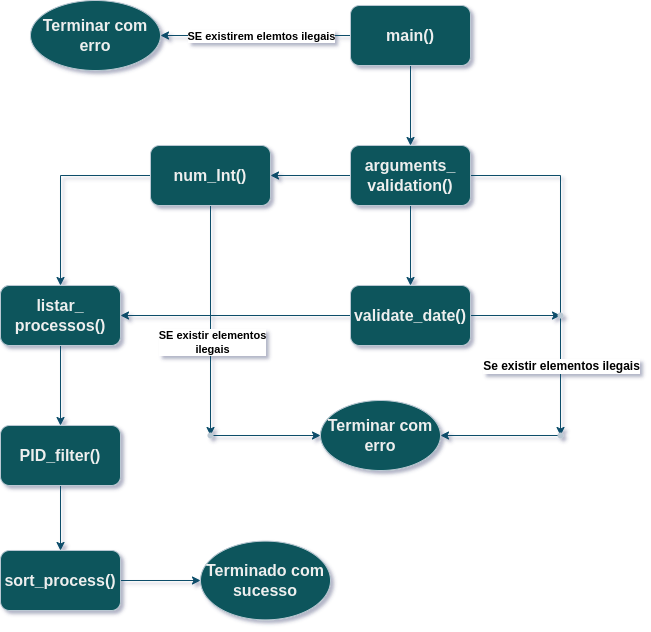

The diagram above was exported from draw.io. Its source (the exported page's mxGraphModel, read from the mxfile embedded in the PNG):
<mxGraphModel dx="2184" dy="696" grid="1" gridSize="10" guides="1" tooltips="1" connect="1" arrows="1" fold="1" page="1" pageScale="1" pageWidth="827" pageHeight="1169" math="0" shadow="1">
  <root>
    <mxCell id="0" />
    <mxCell id="1" parent="0" />
    <mxCell id="CyGbZqXl1_AWSdKTQnOp-5" value="" style="edgeStyle=orthogonalEdgeStyle;rounded=0;orthogonalLoop=1;jettySize=auto;html=1;strokeColor=#0B4D6A;" edge="1" parent="1" source="CyGbZqXl1_AWSdKTQnOp-1" target="CyGbZqXl1_AWSdKTQnOp-4">
      <mxGeometry relative="1" as="geometry" />
    </mxCell>
    <mxCell id="CyGbZqXl1_AWSdKTQnOp-9" value="" style="edgeStyle=orthogonalEdgeStyle;rounded=0;orthogonalLoop=1;jettySize=auto;html=1;strokeColor=#0B4D6A;" edge="1" parent="1" source="CyGbZqXl1_AWSdKTQnOp-1" target="CyGbZqXl1_AWSdKTQnOp-8">
      <mxGeometry relative="1" as="geometry" />
    </mxCell>
    <mxCell id="CyGbZqXl1_AWSdKTQnOp-10" value="&lt;b&gt;SE existirem elemtos ilegais&lt;/b&gt;" style="edgeLabel;html=1;align=center;verticalAlign=middle;resizable=0;points=[];fontColor=#000000;" vertex="1" connectable="0" parent="CyGbZqXl1_AWSdKTQnOp-9">
      <mxGeometry x="0.3158" y="-1" relative="1" as="geometry">
        <mxPoint x="35" y="1" as="offset" />
      </mxGeometry>
    </mxCell>
    <mxCell id="CyGbZqXl1_AWSdKTQnOp-1" value="main()" style="rounded=1;whiteSpace=wrap;html=1;fillColor=#09555B;strokeColor=#BAC8D3;fontColor=#EEEEEE;fontStyle=1;fontSize=16;" vertex="1" parent="1">
      <mxGeometry x="-230" y="40" width="120" height="60" as="geometry" />
    </mxCell>
    <mxCell id="CyGbZqXl1_AWSdKTQnOp-7" value="" style="edgeStyle=orthogonalEdgeStyle;rounded=0;orthogonalLoop=1;jettySize=auto;html=1;strokeColor=#0B4D6A;" edge="1" parent="1" source="CyGbZqXl1_AWSdKTQnOp-4" target="CyGbZqXl1_AWSdKTQnOp-6">
      <mxGeometry relative="1" as="geometry" />
    </mxCell>
    <mxCell id="CyGbZqXl1_AWSdKTQnOp-12" value="" style="edgeStyle=orthogonalEdgeStyle;rounded=0;orthogonalLoop=1;jettySize=auto;html=1;strokeColor=#0B4D6A;fontColor=#000000;" edge="1" parent="1" source="CyGbZqXl1_AWSdKTQnOp-4" target="CyGbZqXl1_AWSdKTQnOp-11">
      <mxGeometry relative="1" as="geometry" />
    </mxCell>
    <mxCell id="CyGbZqXl1_AWSdKTQnOp-30" value="" style="edgeStyle=orthogonalEdgeStyle;rounded=0;orthogonalLoop=1;jettySize=auto;html=1;strokeColor=#0B4D6A;fontColor=#000000;" edge="1" parent="1" source="CyGbZqXl1_AWSdKTQnOp-4" target="CyGbZqXl1_AWSdKTQnOp-29">
      <mxGeometry relative="1" as="geometry" />
    </mxCell>
    <mxCell id="CyGbZqXl1_AWSdKTQnOp-44" value="&lt;b&gt;&lt;font style=&quot;font-size: 12px;&quot;&gt;Se existir elementos ilegais&lt;/font&gt;&lt;/b&gt;" style="edgeLabel;html=1;align=center;verticalAlign=middle;resizable=0;points=[];fontColor=#000000;" vertex="1" connectable="0" parent="CyGbZqXl1_AWSdKTQnOp-30">
      <mxGeometry x="0.5486" y="3" relative="1" as="geometry">
        <mxPoint x="-3" y="9" as="offset" />
      </mxGeometry>
    </mxCell>
    <mxCell id="CyGbZqXl1_AWSdKTQnOp-4" value="arguments_&lt;br&gt;validation()" style="rounded=1;whiteSpace=wrap;html=1;fillColor=#09555B;strokeColor=#BAC8D3;fontColor=#EEEEEE;fontStyle=1;fontSize=16;" vertex="1" parent="1">
      <mxGeometry x="-230" y="180" width="120" height="60" as="geometry" />
    </mxCell>
    <mxCell id="CyGbZqXl1_AWSdKTQnOp-16" value="" style="edgeStyle=orthogonalEdgeStyle;rounded=0;orthogonalLoop=1;jettySize=auto;html=1;strokeColor=#0B4D6A;fontColor=#000000;" edge="1" parent="1" source="CyGbZqXl1_AWSdKTQnOp-6" target="CyGbZqXl1_AWSdKTQnOp-15">
      <mxGeometry relative="1" as="geometry" />
    </mxCell>
    <mxCell id="CyGbZqXl1_AWSdKTQnOp-43" value="" style="edgeStyle=orthogonalEdgeStyle;rounded=0;orthogonalLoop=1;jettySize=auto;html=1;strokeColor=#0B4D6A;fontColor=#000000;" edge="1" parent="1" source="CyGbZqXl1_AWSdKTQnOp-6" target="CyGbZqXl1_AWSdKTQnOp-42">
      <mxGeometry relative="1" as="geometry" />
    </mxCell>
    <mxCell id="CyGbZqXl1_AWSdKTQnOp-6" value="validate_date()" style="rounded=1;whiteSpace=wrap;html=1;fillColor=#09555B;strokeColor=#BAC8D3;fontColor=#EEEEEE;fontStyle=1;fontSize=16;" vertex="1" parent="1">
      <mxGeometry x="-230" y="320" width="120" height="60" as="geometry" />
    </mxCell>
    <mxCell id="CyGbZqXl1_AWSdKTQnOp-8" value="Terminar com erro" style="ellipse;whiteSpace=wrap;html=1;fontSize=16;fillColor=#09555B;strokeColor=#BAC8D3;fontColor=#EEEEEE;rounded=1;fontStyle=1;" vertex="1" parent="1">
      <mxGeometry x="-550" y="35" width="130" height="70" as="geometry" />
    </mxCell>
    <mxCell id="CyGbZqXl1_AWSdKTQnOp-14" value="" style="edgeStyle=orthogonalEdgeStyle;rounded=0;orthogonalLoop=1;jettySize=auto;html=1;strokeColor=#0B4D6A;fontColor=#000000;" edge="1" parent="1" source="CyGbZqXl1_AWSdKTQnOp-11" target="CyGbZqXl1_AWSdKTQnOp-13">
      <mxGeometry relative="1" as="geometry" />
    </mxCell>
    <mxCell id="CyGbZqXl1_AWSdKTQnOp-25" value="" style="edgeStyle=orthogonalEdgeStyle;rounded=0;orthogonalLoop=1;jettySize=auto;html=1;strokeColor=#0B4D6A;fontColor=#000000;" edge="1" parent="1" source="CyGbZqXl1_AWSdKTQnOp-11" target="CyGbZqXl1_AWSdKTQnOp-24">
      <mxGeometry relative="1" as="geometry" />
    </mxCell>
    <mxCell id="CyGbZqXl1_AWSdKTQnOp-41" value="&lt;b&gt;SE existir elementos&lt;br&gt;ilegais&lt;/b&gt;" style="edgeLabel;html=1;align=center;verticalAlign=middle;resizable=0;points=[];fontColor=#000000;" vertex="1" connectable="0" parent="CyGbZqXl1_AWSdKTQnOp-25">
      <mxGeometry x="0.1826" y="1" relative="1" as="geometry">
        <mxPoint as="offset" />
      </mxGeometry>
    </mxCell>
    <mxCell id="CyGbZqXl1_AWSdKTQnOp-11" value="num_Int()" style="rounded=1;whiteSpace=wrap;html=1;fillColor=#09555B;strokeColor=#BAC8D3;fontColor=#EEEEEE;fontStyle=1;fontSize=16;" vertex="1" parent="1">
      <mxGeometry x="-430" y="180" width="120" height="60" as="geometry" />
    </mxCell>
    <mxCell id="CyGbZqXl1_AWSdKTQnOp-13" value="num_Int()" style="rounded=1;whiteSpace=wrap;html=1;fillColor=#09555B;strokeColor=#BAC8D3;fontColor=#EEEEEE;fontStyle=1;fontSize=16;" vertex="1" parent="1">
      <mxGeometry x="-580" y="320" width="120" height="60" as="geometry" />
    </mxCell>
    <mxCell id="CyGbZqXl1_AWSdKTQnOp-18" value="" style="edgeStyle=orthogonalEdgeStyle;rounded=0;orthogonalLoop=1;jettySize=auto;html=1;strokeColor=#0B4D6A;fontColor=#000000;" edge="1" parent="1" source="CyGbZqXl1_AWSdKTQnOp-15" target="CyGbZqXl1_AWSdKTQnOp-17">
      <mxGeometry relative="1" as="geometry" />
    </mxCell>
    <mxCell id="CyGbZqXl1_AWSdKTQnOp-15" value="listar_&lt;br&gt;processos()" style="rounded=1;whiteSpace=wrap;html=1;fillColor=#09555B;strokeColor=#BAC8D3;fontColor=#EEEEEE;fontStyle=1;fontSize=16;" vertex="1" parent="1">
      <mxGeometry x="-580" y="320" width="120" height="60" as="geometry" />
    </mxCell>
    <mxCell id="CyGbZqXl1_AWSdKTQnOp-20" value="" style="edgeStyle=orthogonalEdgeStyle;rounded=0;orthogonalLoop=1;jettySize=auto;html=1;strokeColor=#0B4D6A;fontColor=#000000;" edge="1" parent="1" source="CyGbZqXl1_AWSdKTQnOp-17" target="CyGbZqXl1_AWSdKTQnOp-19">
      <mxGeometry relative="1" as="geometry" />
    </mxCell>
    <mxCell id="CyGbZqXl1_AWSdKTQnOp-17" value="PID_filter()" style="rounded=1;whiteSpace=wrap;html=1;fillColor=#09555B;strokeColor=#BAC8D3;fontColor=#EEEEEE;fontStyle=1;fontSize=16;" vertex="1" parent="1">
      <mxGeometry x="-580" y="460" width="120" height="60" as="geometry" />
    </mxCell>
    <mxCell id="CyGbZqXl1_AWSdKTQnOp-23" value="" style="edgeStyle=orthogonalEdgeStyle;rounded=0;orthogonalLoop=1;jettySize=auto;html=1;strokeColor=#0B4D6A;fontColor=#000000;" edge="1" parent="1" source="CyGbZqXl1_AWSdKTQnOp-19" target="CyGbZqXl1_AWSdKTQnOp-22">
      <mxGeometry relative="1" as="geometry" />
    </mxCell>
    <mxCell id="CyGbZqXl1_AWSdKTQnOp-19" value="sort_process()" style="whiteSpace=wrap;html=1;fontSize=16;fillColor=#09555B;strokeColor=#BAC8D3;fontColor=#EEEEEE;rounded=1;fontStyle=1;" vertex="1" parent="1">
      <mxGeometry x="-580" y="585" width="120" height="60" as="geometry" />
    </mxCell>
    <mxCell id="CyGbZqXl1_AWSdKTQnOp-22" value="Terminado com sucesso" style="ellipse;whiteSpace=wrap;html=1;fontSize=16;fillColor=#09555B;strokeColor=#BAC8D3;fontColor=#EEEEEE;rounded=1;fontStyle=1;" vertex="1" parent="1">
      <mxGeometry x="-380" y="575.63" width="130" height="78.75" as="geometry" />
    </mxCell>
    <mxCell id="CyGbZqXl1_AWSdKTQnOp-40" value="" style="edgeStyle=orthogonalEdgeStyle;rounded=0;orthogonalLoop=1;jettySize=auto;html=1;strokeColor=#0B4D6A;fontColor=#000000;" edge="1" parent="1" source="CyGbZqXl1_AWSdKTQnOp-24" target="CyGbZqXl1_AWSdKTQnOp-39">
      <mxGeometry relative="1" as="geometry" />
    </mxCell>
    <mxCell id="CyGbZqXl1_AWSdKTQnOp-24" value="" style="shape=waypoint;sketch=0;size=6;pointerEvents=1;points=[];fillColor=#09555B;resizable=0;rotatable=0;perimeter=centerPerimeter;snapToPoint=1;fontSize=16;strokeColor=#BAC8D3;fontColor=#EEEEEE;rounded=1;fontStyle=1;" vertex="1" parent="1">
      <mxGeometry x="-390" y="450" width="40" height="40" as="geometry" />
    </mxCell>
    <mxCell id="CyGbZqXl1_AWSdKTQnOp-38" value="" style="edgeStyle=orthogonalEdgeStyle;rounded=0;orthogonalLoop=1;jettySize=auto;html=1;strokeColor=#0B4D6A;fontColor=#000000;" edge="1" parent="1" source="CyGbZqXl1_AWSdKTQnOp-29" target="CyGbZqXl1_AWSdKTQnOp-36">
      <mxGeometry relative="1" as="geometry" />
    </mxCell>
    <mxCell id="CyGbZqXl1_AWSdKTQnOp-29" value="" style="shape=waypoint;sketch=0;size=6;pointerEvents=1;points=[];fillColor=#09555B;resizable=0;rotatable=0;perimeter=centerPerimeter;snapToPoint=1;fontSize=16;strokeColor=#BAC8D3;fontColor=#EEEEEE;rounded=1;fontStyle=1;" vertex="1" parent="1">
      <mxGeometry x="-40" y="450" width="40" height="40" as="geometry" />
    </mxCell>
    <mxCell id="CyGbZqXl1_AWSdKTQnOp-36" value="" style="ellipse;whiteSpace=wrap;html=1;fontSize=16;fillColor=#09555B;strokeColor=#BAC8D3;fontColor=#EEEEEE;rounded=1;fontStyle=1;" vertex="1" parent="1">
      <mxGeometry x="-260" y="440" width="120" height="60" as="geometry" />
    </mxCell>
    <mxCell id="CyGbZqXl1_AWSdKTQnOp-39" value="Terminar com erro" style="ellipse;whiteSpace=wrap;html=1;fontSize=16;fillColor=#09555B;strokeColor=#BAC8D3;fontColor=#EEEEEE;sketch=0;rounded=1;fontStyle=1;" vertex="1" parent="1">
      <mxGeometry x="-260" y="435" width="120" height="70" as="geometry" />
    </mxCell>
    <mxCell id="CyGbZqXl1_AWSdKTQnOp-42" value="" style="shape=waypoint;sketch=0;size=6;pointerEvents=1;points=[];fillColor=#09555B;resizable=0;rotatable=0;perimeter=centerPerimeter;snapToPoint=1;fontSize=16;strokeColor=#BAC8D3;fontColor=#EEEEEE;rounded=1;fontStyle=1;" vertex="1" parent="1">
      <mxGeometry x="-40" y="330" width="40" height="40" as="geometry" />
    </mxCell>
  </root>
</mxGraphModel>